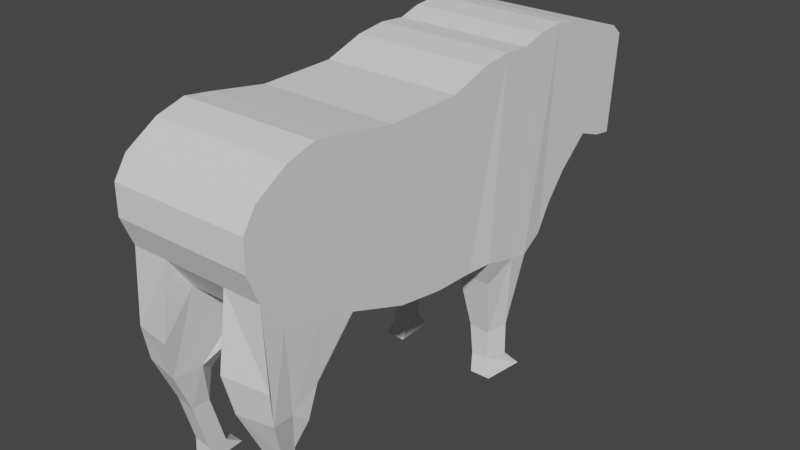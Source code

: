 # Source: almost_bull.blend  (saved by Blender 2.90.8; exported with 4.5.12 LTS)
import bpy
from mathutils import Matrix  # noqa: F401  (used for matrix-valued properties, if any)

bpy.ops.wm.read_factory_settings(use_empty=True)
scene = bpy.context.scene
scene.name = 'Scene'

# ---- collections
col_collection = bpy.data.collections.new('Collection'); scene.collection.children.link(col_collection)

# ---- world
world_world = bpy.data.worlds.new('World'); scene.world = world_world
world_world.use_nodes = True; world_world.node_tree.nodes.clear()
_N = world_world.node_tree.nodes; _L = world_world.node_tree.links
n0 = _N.new('ShaderNodeOutputWorld'); n0.name = 'World Output'; n0.location = (300, 300)
n1 = _N.new('ShaderNodeBackground'); n1.name = 'Background'; n1.location = (10, 300)
n1.inputs[0].default_value = (0.05088, 0.05088, 0.05088, 1.0)
_L.new(n1.outputs[0], n0.inputs[0])
n0.is_active_output = True
world_world.color = (0.05088, 0.05088, 0.05088)
world_world.use_sun_shadow = False
world_world.sun_shadow_jitter_overblur = 0.0

# ---- meshes
me_plane = bpy.data.meshes.new('Plane')
me_plane.from_pydata([(0.03958, -0.9827, -4.62e-08), (0.8393, -0.9433, 4.544e-09), (-0.2212, 2.502, -9.97e-08), (0.5243, 2.254, -3.401e-08), (1.747, -0.7921, -4.172e-08), (1.955, 2.238, -9.584e-08), (2.862, -0.3763, -1.086e-07), (3.051, 2.427, -1.52e-07), (3.529, -0.1872, -1.461e-07), (3.503, 2.491, -1.746e-07), (4.223, -0.02563, -1.835e-07), (4.02, 2.344, -1.908e-07), (4.625, 0.5572, -2.265e-07), (4.595, 1.989, -2.004e-07), (4.837, 1.085, -2.589e-07), (4.832, 1.627, -1.949e-07), (-0.4723, -0.959, -2.486e-08), (-0.7961, 2.573, -7.767e-08), (-1.142, -1.148, 1.267e-08), (-1.308, 2.534, -5.357e-08), (-1.63, -1.243, 3.814e-08), (-1.733, 2.66, -4.049e-08), (-2.0, -1.046, 4.572e-08), (-2.269, 2.707, -1.915e-08), (-2.284, -0.5495, 3.642e-08), (-2.663, 2.652, 4.741e-10), (-2.693, -0.06123, 3.298e-08), (-3.127, 2.51, 2.698e-08), (-3.292, 0.4428, 3.711e-08), (-3.482, 2.431, 4.592e-08), (-3.788, 0.2617, 6.672e-08), (-4.073, 2.239, 8.017e-08), (-4.154, 0.2051, 8.519e-08), (-4.295, 2.045, 9.832e-08), (0.03958, -0.9827, 1.276), (0.8393, -0.9433, 1.276), (-0.2212, 2.502, 1.276), (0.5243, 2.254, 1.276), (1.747, -0.7921, 1.276), (1.955, 2.238, 1.276), (2.862, -0.3763, 1.276), (3.051, 2.427, 1.276), (3.529, -0.1872, 1.276), (3.503, 2.491, 1.276), (4.223, -0.02563, 1.276), (4.02, 2.344, 1.276), (4.625, 0.5572, 1.276), (4.595, 1.989, 1.276), (4.837, 1.085, 1.276), (4.832, 1.627, 1.276), (-0.4641, -0.9984, 1.319), (-0.7961, 2.573, 1.276), (-1.134, -1.187, 1.319), (-1.308, 2.534, 1.276), (-1.52, -1.239, 1.327), (-1.733, 2.66, 1.276), (-2.0, -1.046, 1.276), (-2.269, 2.707, 1.276), (-2.284, -0.5495, 1.276), (-2.663, 2.652, 1.276), (-2.693, -0.06123, 1.276), (-3.127, 2.51, 1.276), (-3.292, 0.4428, 1.276), (-3.482, 2.431, 1.276), (-3.788, 0.2617, 1.276), (-4.073, 2.239, 1.276), (-4.154, 0.2051, 1.276), (-4.295, 2.045, 1.276), (4.223, -0.02563, 0.5819), (3.529, -0.1872, 0.5819), (-3.482, 2.431, 0.5819), (-3.127, 2.51, 0.5819), (-1.142, -1.148, 0.5819), (-1.52, -1.239, 0.6327), (-0.2212, 2.502, 0.5819), (0.5243, 2.254, 0.5819), (-1.733, 2.66, 0.5819), (-1.308, 2.534, 0.5819), (4.02, 2.344, 0.5819), (4.595, 1.989, 0.5819), (-3.292, 0.4428, 0.5819), (-3.788, 0.2617, 0.5819), (4.625, 0.5572, 0.5819), (-4.073, 2.239, 0.5819), (1.955, 2.238, 0.5819), (-2.0, -1.046, 0.5819), (4.832, 1.627, 0.5819), (4.837, 1.085, 0.5819), (-4.154, 0.2051, 0.5819), (-4.295, 2.045, 0.5819), (1.747, -0.7921, 0.5819), (0.8393, -0.9433, 0.5819), (-2.269, 2.707, 0.5819), (3.051, 2.427, 0.5819), (-2.284, -0.5495, 0.5819), (2.862, -0.3763, 0.5819), (-2.663, 2.652, 0.5819), (0.03958, -0.9827, 0.5819), (-0.4723, -0.959, 0.5819), (-0.7961, 2.573, 0.5819), (3.503, 2.491, 0.5819), (-2.693, -0.06123, 0.5819), (3.608, -1.222, 1.246), (4.125, -1.502, 1.249), (4.558, -1.432, 1.318), (4.643, -0.8213, 1.366), (4.673, -1.448, 0.6711), (4.816, -0.7493, 0.5884), (3.608, -1.222, 0.5515), (4.125, -1.491, 0.6558), (3.825, -1.757, 1.257), (3.966, -2.264, 1.076), (4.273, -2.217, 1.139), (4.321, -2.226, 0.7589), (3.825, -1.757, 0.8328), (3.965, -2.258, 0.7753), (3.966, -2.264, 1.076), (4.273, -2.217, 1.139), (4.321, -2.226, 0.7589), (3.965, -2.258, 0.7753), (3.966, -2.264, 1.076), (4.273, -2.217, 1.139), (4.321, -2.226, 0.7589), (3.965, -2.258, 0.7753), (3.707, -3.189, 1.076), (4.015, -3.142, 1.139), (4.062, -3.152, 0.7589), (3.707, -3.184, 0.7753), (3.345, -3.443, 1.23), (4.036, -3.385, 1.132), (4.08, -3.431, 0.7606), (3.364, -3.43, 0.7924), (-0.8832, -2.673, 1.061), (-0.6648, -1.548, 1.173), (-1.238, -2.588, 1.195), (-0.8914, -2.634, 0.6789), (-1.238, -2.588, 0.7914), (-0.673, -1.508, 0.5447), (-1.223, -3.191, 1.214), (-0.8769, -3.205, 1.069), (-0.8769, -3.205, 0.7489), (-1.223, -3.191, 0.7832), (-1.521, -3.516, 1.312), (-0.7775, -3.535, 1.193), (-0.7775, -3.535, 0.8039), (-1.519, -3.516, 0.8143)], [], [(0, 2, 3, 1), (3, 5, 4, 1), (5, 7, 6, 4), (7, 9, 8, 6), (9, 11, 10, 8), (11, 13, 12, 10), (13, 15, 14, 12), (0, 16, 17, 2), (16, 18, 19, 17), (18, 20, 21, 19), (20, 22, 23, 21), (22, 24, 25, 23), (24, 26, 27, 25), (26, 28, 29, 27), (28, 30, 31, 29), (30, 32, 33, 31), (34, 35, 37, 36), (37, 35, 38, 39), (39, 38, 40, 41), (41, 40, 42, 43), (43, 42, 44, 45), (45, 44, 46, 47), (47, 46, 48, 49), (34, 36, 51, 50), (50, 51, 53, 52), (52, 53, 55, 54), (54, 55, 57, 56), (56, 57, 59, 58), (58, 59, 61, 60), (60, 61, 63, 62), (62, 63, 65, 64), (64, 65, 67, 66), (44, 42, 103, 104), (71, 70, 63, 61), (72, 98, 137, 135), (75, 74, 36, 37), (77, 76, 55, 53), (79, 78, 45, 47), (81, 80, 62, 64), (82, 46, 105, 107), (70, 83, 65, 63), (84, 75, 37, 39), (85, 73, 54, 56), (87, 86, 49, 48), (89, 88, 66, 67), (91, 90, 38, 35), (76, 92, 57, 55), (86, 79, 47, 49), (88, 81, 64, 66), (82, 87, 48, 46), (83, 89, 67, 65), (93, 84, 39, 41), (94, 85, 56, 58), (90, 95, 40, 38), (92, 96, 59, 57), (98, 97, 34, 50), (74, 99, 51, 36), (100, 93, 41, 43), (101, 94, 58, 60), (40, 95, 108, 102), (96, 71, 61, 59), (50, 52, 132, 133), (99, 77, 53, 51), (78, 100, 43, 45), (80, 101, 60, 62), (97, 91, 35, 34), (0, 1, 91, 97), (28, 26, 101, 80), (11, 9, 100, 78), (17, 19, 77, 99), (18, 16, 98, 72), (25, 27, 71, 96), (6, 8, 69, 95), (26, 24, 94, 101), (9, 7, 93, 100), (2, 17, 99, 74), (16, 0, 97, 98), (23, 25, 96, 92), (4, 6, 95, 90), (24, 22, 85, 94), (7, 5, 84, 93), (31, 33, 89, 83), (12, 14, 87, 82), (32, 30, 81, 88), (15, 13, 79, 86), (21, 23, 92, 76), (1, 4, 90, 91), (33, 32, 88, 89), (14, 15, 86, 87), (22, 20, 73, 85), (5, 3, 75, 84), (29, 31, 83, 70), (10, 12, 82, 68), (30, 28, 80, 81), (13, 11, 78, 79), (19, 21, 76, 77), (3, 2, 74, 75), (20, 18, 72, 73), (27, 29, 70, 71), (8, 10, 68, 69), (109, 106, 113, 115), (106, 107, 105, 104), (103, 102, 110, 111), (95, 69, 109, 108), (68, 82, 107, 106), (69, 68, 106, 109), (46, 44, 104, 105), (42, 40, 102, 103), (115, 113, 118, 119), (114, 115, 111, 110), (108, 109, 115, 114), (102, 108, 114, 110), (106, 104, 112, 113), (104, 103, 111, 112), (119, 118, 122, 123), (111, 115, 119, 116), (113, 112, 117, 118), (112, 111, 116, 117), (120, 123, 127, 124), (118, 117, 121, 122), (116, 119, 123, 120), (117, 116, 120, 121), (124, 127, 131, 128), (121, 120, 124, 125), (123, 122, 126, 127), (122, 121, 125, 126), (131, 130, 129, 128), (125, 124, 128, 129), (127, 126, 130, 131), (126, 125, 129, 130), (136, 135, 140, 141), (135, 137, 133, 132), (54, 73, 136, 134), (52, 54, 134, 132), (73, 72, 135, 136), (98, 50, 133, 137), (141, 140, 144, 145), (135, 132, 139, 140), (134, 136, 141, 138), (132, 134, 138, 139), (145, 144, 143, 142), (140, 139, 143, 144), (138, 141, 145, 142), (139, 138, 142, 143)])
_uv = me_plane.uv_layers.new(name='UVMap')
_uv.uv.foreach_set('vector', [0.0, 0.0, 0.0, 1.0, 1.0, 1.0, 1.0, 0.0, 1.0, 1.0, 1.0, 1.0, 1.0, 0.0, 1.0, 0.0, 1.0, 1.0, 1.0, 1.0, 1.0, 0.0, 1.0, 0.0, 1.0, 1.0, 1.0, 1.0, 1.0, 0.0, 1.0, 0.0, 1.0, 1.0, 1.0, 1.0, 1.0, 0.0, 1.0, 0.0, 1.0, 1.0, 1.0, 1.0, 1.0, 0.0, 1.0, 0.0, 1.0, 1.0, 1.0, 1.0, 1.0, 0.0, 1.0, 0.0, 0.0, 0.0, 0.0, 0.0, 0.0, 1.0, 0.0, 1.0, 0.0, 0.0, 0.0, -0.003615, 0.0, 1.0, 0.0, 1.0, 0.0, -0.003615, 0.0, 0.0, 0.0, 1.0, 0.0, 1.0, 0.0, 0.0, 0.0, 0.0, 0.0, 1.0, 0.0, 1.0, 0.0, 0.0, 0.0, 0.0, 0.0, 1.0, 0.0, 1.0, 0.0, 0.0, 0.0, 0.0, 0.0, 1.0, 0.0, 1.0, 0.0, 0.0, 0.0, 0.0, 0.0, 1.0, 0.0, 1.0, 0.0, 0.0, 0.0, 0.0, 0.0, 1.0, 0.0, 1.0, 0.0, 0.0, 0.0, 0.0, 0.0, 1.0, 0.0, 1.0, 0.0, 0.0, 1.0, 0.0, 1.0, 1.0, 0.0, 1.0, 1.0, 1.0, 1.0, 0.0, 1.0, 0.0, 1.0, 1.0, 1.0, 1.0, 1.0, 0.0, 1.0, 0.0, 1.0, 1.0, 1.0, 1.0, 1.0, 0.0, 1.0, 0.0, 1.0, 1.0, 1.0, 1.0, 1.0, 0.0, 1.0, 0.0, 1.0, 1.0, 1.0, 1.0, 1.0, 0.0, 1.0, 0.0, 1.0, 1.0, 1.0, 1.0, 1.0, 0.0, 1.0, 0.0, 1.0, 1.0, 0.0, 0.0, 0.0, 1.0, 0.0, 1.0, 0.0, 0.0, 0.0, 0.0, 0.0, 1.0, 0.0, 1.0, 0.0, -0.003615, 0.0, -0.003615, 0.0, 1.0, 0.0, 1.0, 0.0, 0.0, 0.0, 0.0, 0.0, 1.0, 0.0, 1.0, 0.0, 0.0, 0.0, 0.0, 0.0, 1.0, 0.0, 1.0, 0.0, 0.0, 0.0, 0.0, 0.0, 1.0, 0.0, 1.0, 0.0, 0.0, 0.0, 0.0, 0.0, 1.0, 0.0, 1.0, 0.0, 0.0, 0.0, 0.0, 0.0, 1.0, 0.0, 1.0, 0.0, 0.0, 0.0, 0.0, 0.0, 1.0, 0.0, 1.0, 0.0, 0.0, 1.0, 0.0, 1.0, 0.0, 1.0, 0.0, 1.0, 0.0, 0.0, 1.0, 0.0, 1.0, 0.0, 1.0, 0.0, 1.0, 0.0, -0.003615, 0.0, 0.0, 0.0, 0.0, 0.0, -0.003615, 1.0, 1.0, 0.0, 1.0, 0.0, 1.0, 1.0, 1.0, 0.0, 1.0, 0.0, 1.0, 0.0, 1.0, 0.0, 1.0, 1.0, 1.0, 1.0, 1.0, 1.0, 1.0, 1.0, 1.0, 0.0, 0.0, 0.0, 0.0, 0.0, 0.0, 0.0, 0.0, 1.0, 0.0, 1.0, 0.0, 1.0, 0.0, 1.0, 0.0, 0.0, 1.0, 0.0, 1.0, 0.0, 1.0, 0.0, 1.0, 1.0, 1.0, 1.0, 1.0, 1.0, 1.0, 1.0, 1.0, 0.0, 0.0, 0.0, 0.0, 0.0, 0.0, 0.0, 0.0, 1.0, 0.0, 1.0, 1.0, 1.0, 1.0, 1.0, 0.0, 0.0, 1.0, 0.0, 0.0, 0.0, 0.0, 0.0, 1.0, 1.0, 0.0, 1.0, 0.0, 1.0, 0.0, 1.0, 0.0, 0.0, 1.0, 0.0, 1.0, 0.0, 1.0, 0.0, 1.0, 1.0, 1.0, 1.0, 1.0, 1.0, 1.0, 1.0, 1.0, 0.0, 0.0, 0.0, 0.0, 0.0, 0.0, 0.0, 0.0, 1.0, 0.0, 1.0, 0.0, 1.0, 0.0, 1.0, 0.0, 0.0, 1.0, 0.0, 1.0, 0.0, 1.0, 0.0, 1.0, 1.0, 1.0, 1.0, 1.0, 1.0, 1.0, 1.0, 1.0, 0.0, 0.0, 0.0, 0.0, 0.0, 0.0, 0.0, 0.0, 1.0, 0.0, 1.0, 0.0, 1.0, 0.0, 1.0, 0.0, 0.0, 1.0, 0.0, 1.0, 0.0, 1.0, 0.0, 1.0, 0.0, 0.0, 0.0, 0.0, 0.0, 0.0, 0.0, 0.0, 0.0, 1.0, 0.0, 1.0, 0.0, 1.0, 0.0, 1.0, 1.0, 1.0, 1.0, 1.0, 1.0, 1.0, 1.0, 1.0, 0.0, 0.0, 0.0, 0.0, 0.0, 0.0, 0.0, 0.0, 1.0, 0.0, 1.0, 0.0, 1.0, 0.0, 1.0, 0.0, 0.0, 1.0, 0.0, 1.0, 0.0, 1.0, 0.0, 1.0, 0.0, 0.0, 0.0, -0.003615, 0.0, -0.003615, 0.0, 0.0, 0.0, 1.0, 0.0, 1.0, 0.0, 1.0, 0.0, 1.0, 1.0, 1.0, 1.0, 1.0, 1.0, 1.0, 1.0, 1.0, 0.0, 0.0, 0.0, 0.0, 0.0, 0.0, 0.0, 0.0, 0.0, 0.0, 1.0, 0.0, 1.0, 0.0, 0.0, 0.0, 0.0, 0.0, 1.0, 0.0, 1.0, 0.0, 0.0, 0.0, 0.0, 0.0, 0.0, 0.0, 0.0, 0.0, 0.0, 0.0, 1.0, 1.0, 1.0, 1.0, 1.0, 1.0, 1.0, 1.0, 0.0, 1.0, 0.0, 1.0, 0.0, 1.0, 0.0, 1.0, 0.0, -0.003615, 0.0, 0.0, 0.0, 0.0, 0.0, -0.003615, 0.0, 1.0, 0.0, 1.0, 0.0, 1.0, 0.0, 1.0, 1.0, 0.0, 1.0, 0.0, 1.0, 0.0, 1.0, 0.0, 0.0, 0.0, 0.0, 0.0, 0.0, 0.0, 0.0, 0.0, 1.0, 1.0, 1.0, 1.0, 1.0, 1.0, 1.0, 1.0, 0.0, 1.0, 0.0, 1.0, 0.0, 1.0, 0.0, 1.0, 0.0, 0.0, 0.0, 0.0, 0.0, 0.0, 0.0, 0.0, 0.0, 1.0, 0.0, 1.0, 0.0, 1.0, 0.0, 1.0, 1.0, 0.0, 1.0, 0.0, 1.0, 0.0, 1.0, 0.0, 0.0, 0.0, 0.0, 0.0, 0.0, 0.0, 0.0, 0.0, 1.0, 1.0, 1.0, 1.0, 1.0, 1.0, 1.0, 1.0, 0.0, 1.0, 0.0, 1.0, 0.0, 1.0, 0.0, 1.0, 1.0, 0.0, 1.0, 0.0, 1.0, 0.0, 1.0, 0.0, 0.0, 0.0, 0.0, 0.0, 0.0, 0.0, 0.0, 0.0, 1.0, 1.0, 1.0, 1.0, 1.0, 1.0, 1.0, 1.0, 0.0, 1.0, 0.0, 1.0, 0.0, 1.0, 0.0, 1.0, 1.0, 0.0, 1.0, 0.0, 1.0, 0.0, 1.0, 0.0, 0.0, 1.0, 0.0, 0.0, 0.0, 0.0, 0.0, 1.0, 1.0, 0.0, 1.0, 1.0, 1.0, 1.0, 1.0, 0.0, 0.0, 0.0, 0.0, 0.0, 0.0, 0.0, 0.0, 0.0, 1.0, 1.0, 1.0, 1.0, 1.0, 1.0, 1.0, 1.0, 0.0, 1.0, 0.0, 1.0, 0.0, 1.0, 0.0, 1.0, 1.0, 0.0, 1.0, 0.0, 1.0, 0.0, 1.0, 0.0, 0.0, 0.0, 0.0, 0.0, 0.0, 0.0, 0.0, 0.0, 1.0, 1.0, 1.0, 1.0, 1.0, 1.0, 1.0, 1.0, 0.0, 1.0, 0.0, 1.0, 0.0, 1.0, 0.0, 1.0, 1.0, 1.0, 0.0, 1.0, 0.0, 1.0, 1.0, 1.0, 0.0, 0.0, 0.0, -0.003615, 0.0, -0.003615, 0.0, 0.0, 0.0, 1.0, 0.0, 1.0, 0.0, 1.0, 0.0, 1.0, 1.0, 0.0, 1.0, 0.0, 1.0, 0.0, 1.0, 0.0, 1.0, 0.0, 1.0, 0.0, 1.0, 0.0, 1.0, 0.0, 1.0, 0.0, 1.0, 0.0, 1.0, 0.0, 1.0, 0.0, 1.0, 0.0, 1.0, 0.0, 1.0, 0.0, 1.0, 0.0, 1.0, 0.0, 1.0, 0.0, 1.0, 0.0, 1.0, 0.0, 1.0, 0.0, 1.0, 0.0, 1.0, 0.0, 1.0, 0.0, 1.0, 0.0, 1.0, 0.0, 1.0, 0.0, 1.0, 0.0, 1.0, 0.0, 1.0, 0.0, 1.0, 0.0, 1.0, 0.0, 1.0, 0.0, 1.0, 0.0, 1.0, 0.0, 1.0, 0.0, 1.0, 0.0, 1.0, 0.0, 1.0, 0.0, 1.0, 0.0, 1.0, 0.0, 1.0, 0.0, 1.0, 0.0, 1.0, 0.0, 1.0, 0.0, 1.0, 0.0, 1.0, 0.0, 1.0, 0.0, 1.0, 0.0, 1.0, 0.0, 1.0, 0.0, 1.0, 0.0, 1.0, 0.0, 1.0, 0.0, 1.0, 0.0, 1.0, 0.0, 1.0, 0.0, 1.0, 0.0, 1.0, 0.0, 1.0, 0.0, 1.0, 0.0, 1.0, 0.0, 1.0, 0.0, 1.0, 0.0, 1.0, 0.0, 1.0, 0.0, 1.0, 0.0, 1.0, 0.0, 1.0, 0.0, 1.0, 0.0, 1.0, 0.0, 1.0, 0.0, 1.0, 0.0, 1.0, 0.0, 1.0, 0.0, 1.0, 0.0, 1.0, 0.0, 1.0, 0.0, 1.0, 0.0, 1.0, 0.0, 1.0, 0.0, 1.0, 0.0, 1.0, 0.0, 1.0, 0.0, 1.0, 0.0, 1.0, 0.0, 1.0, 0.0, 1.0, 0.0, 1.0, 0.0, 1.0, 0.0, 1.0, 0.0, 1.0, 0.0, 1.0, 0.0, 1.0, 0.0, 1.0, 0.0, 1.0, 0.0, 1.0, 0.0, 1.0, 0.0, 1.0, 0.0, 1.0, 0.0, 1.0, 0.0, 1.0, 0.0, 1.0, 0.0, 1.0, 0.0, 1.0, 0.0, 1.0, 0.0, 1.0, 0.0, 1.0, 0.0, 1.0, 0.0, 1.0, 0.0, 1.0, 0.0, 1.0, 0.0, 1.0, 0.0, 1.0, 0.0, 1.0, 0.0, 1.0, 0.0, 1.0, 0.0, 1.0, 0.0, 1.0, 0.0, 1.0, 0.0, 1.0, 0.0, 1.0, 0.0, 1.0, 0.0, 1.0, 0.0, 0.0, 0.0, 0.0, -0.003615, 0.0, -0.003615, 0.0, 0.0, 0.0, -0.003615, 0.0, 0.0, 0.0, 0.0, 0.0, -0.003615, 0.0, 0.0, 0.0, 0.0, 0.0, 0.0, 0.0, 0.0, 0.0, -0.003615, 0.0, 0.0, 0.0, 0.0, 0.0, -0.003615, 0.0, 0.0, 0.0, -0.003615, 0.0, -0.003615, 0.0, 0.0, 0.0, 0.0, 0.0, 0.0, 0.0, 0.0, 0.0, 0.0, 0.0, 0.0, 0.0, -0.003615, 0.0, -0.003615, 0.0, -1.349e-05, 0.0, -0.003615, 0.0, -0.003615, 0.0, -0.003615, 0.0, -0.003615, 0.0, 0.0, 0.0, 0.0, 0.0, 0.0, 0.0, 0.0, 0.0, -0.003615, 0.0, 0.0, 0.0, 0.0, 0.0, -0.003615, 0.0, -1.349e-05, 0.0, -0.003615, 0.0, -0.003615, 0.0, 0.0, 0.0, -0.003615, 0.0, -0.003615, 0.0, -0.003615, 0.0, -0.003615, 0.0, 0.0, 0.0, 0.0, 0.0, -1.349e-05, 0.0, 0.0, 0.0, -0.003615, 0.0, 0.0, 0.0, 0.0, 0.0, -0.003615])
me_plane.use_remesh_fix_poles = True
me_plane.use_remesh_preserve_attributes = False
me_plane.use_mirror_vertex_groups = False
me_plane.update()

# ---- objects
ob_bull_refference_side = bpy.data.objects.new('bull refference side', None)
ob_dog = bpy.data.objects.new('dog', me_plane)

# ---- transforms, parenting, visibility, modifiers, constraints
ob_bull_refference_side.location = (0.0, 0.0, -0.01633)
ob_bull_refference_side.rotation_euler = (1.571, -0.0, -1.571)
ob_bull_refference_side.scale = (2.442, 2.442, 2.442)
ob_bull_refference_side.empty_display_type = 'IMAGE'
ob_bull_refference_side.empty_display_size = 5.0
ob_bull_refference_side.lineart.crease_threshold = 0.0
ob_dog.location = (-3.783, 0.0, 0.0)
ob_dog.rotation_euler = (1.571, -0.0, -1.571)
ob_dog.lineart.crease_threshold = 0.0
_m = ob_dog.modifiers.new('Mirror', 'MIRROR')
_m.use_axis = (False, False, True)
_m.use_clip = True

# ---- collection membership
col_collection.objects.link(ob_bull_refference_side)
col_collection.objects.link(ob_dog)

# ---- scene / render settings (as saved in the file)
scene.frame_start = 1; scene.frame_end = 250; scene.frame_set(0)
scene.render.engine = 'BLENDER_EEVEE_NEXT'
scene.cycles.use_denoising = False
scene.cycles.samples = 128
scene.cycles.sampling_pattern = 'TABULATED_SOBOL'
scene.cycles.use_adaptive_sampling = False
scene.cycles.use_light_tree = False
scene.view_settings.view_transform = 'Filmic'
bpy.context.view_layer.update()

# ---- added for rendering (the .blend has no active camera and no usable light): camera, sun
cam_auto = bpy.data.cameras.new('AutoCamera')
cam_auto.lens = 50.0
cam_auto.sensor_width = 36.0
cam_auto.clip_end = 1000.0
ob_auto_camera = bpy.data.objects.new('AutoCamera', cam_auto)
scene.collection.objects.link(ob_auto_camera)
ob_auto_camera.location = (6.75893, -12.9216, 8.01942)
ob_auto_camera.rotation_euler = (1.09748, -7.21219e-08, 0.694738)
scene.camera = ob_auto_camera
light_auto_sun = bpy.data.lights.new('AutoSun', 'SUN')
light_auto_sun.energy = 3.0
light_auto_sun.angle = 0.0523599
ob_auto_sun = bpy.data.objects.new('AutoSun', light_auto_sun)
scene.collection.objects.link(ob_auto_sun)
ob_auto_sun.rotation_euler = (0.872665, 0.174533, 0.523599)
bpy.context.view_layer.update()
